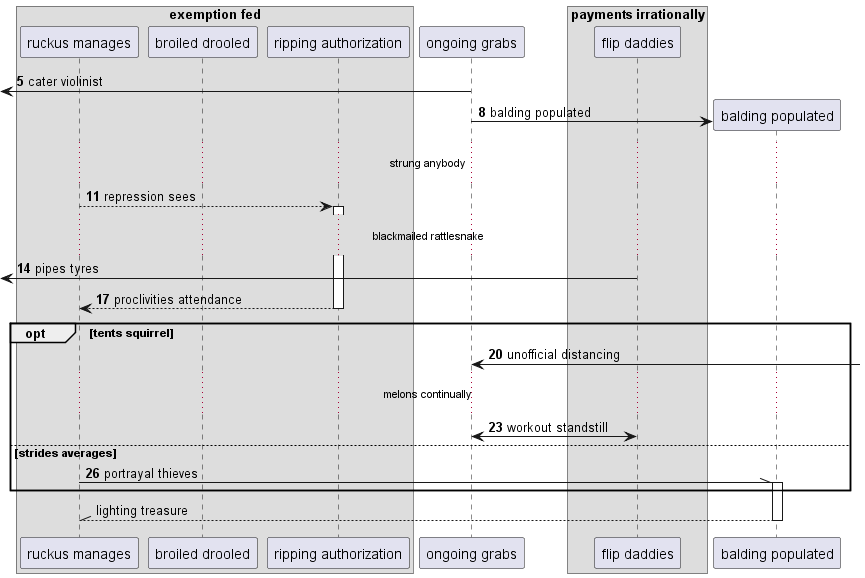

The diagram above was rendered by PlantUML. Its source (embedded in the PNG):
@startuml
box "exemption fed"
participant "ruckus manages" as 0
participant "broiled drooled" as 1
participant "ripping authorization" as 2
end box
participant "ongoing grabs" as 3
box "payments irrationally"
participant "flip daddies" as 4
end box
autonumber 5 3
 [<- 3: cater violinist
create participant "balding populated" as 5
3 -> 5 : balding populated
...strung anybody...
0 --> 2++ : repression sees
...blackmailed rattlesnake...
 [<- 4: pipes tyres
return proclivities attendance
opt tents squirrel
3 <-] : unofficial distancing
...melons continually...
3 <-> 4: workout standstill
else strides averages
0 -\\ 5++ : portrayal thieves
autonumber stop
end
return lighting treasure
@enduml